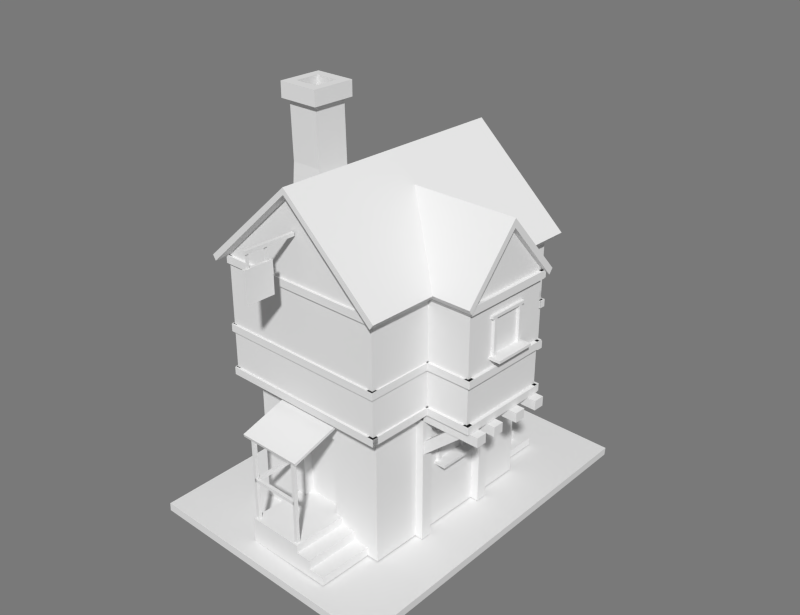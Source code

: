 # Source: ProjectModel.blend  (saved by Blender 2.78.0; exported with 4.5.12 LTS)
import bpy
from mathutils import Matrix  # noqa: F401  (used for matrix-valued properties, if any)

bpy.ops.wm.read_factory_settings(use_empty=True)
scene = bpy.context.scene
scene.name = 'Scene'

# ---- collections
col_collection_1 = bpy.data.collections.new('Collection 1'); scene.collection.children.link(col_collection_1)

# ---- materials (node trees are filled in below, after node groups)
mat_material = bpy.data.materials.new('Material')
mat_material.alpha_threshold = 0.0
mat_material.use_transparent_shadow = False
mat_material.roughness = 0.5
mat_material.specular_intensity = 0.0

# ---- material node trees

# ---- world
world_world_001 = bpy.data.worlds.new('World.001'); scene.world = world_world_001
world_world_001.color = (0.1911, 0.1911, 0.1911)
world_world_001.use_sun_shadow = False
world_world_001.sun_shadow_jitter_overblur = 0.0
world_world_001.cycles.sampling_method = 'NONE'
world_world_001.cycles.sample_map_resolution = 256

# ---- meshes
me_cube_004 = bpy.data.meshes.new('Cube.004')
me_cube_004.from_pydata([(1.389, 1.907, 0.2046), (1.389, -2.053, 0.2046), (-1.621, -2.053, 0.2046), (-1.621, 1.907, 0.2046), (1.389, 1.907, 3.059), (1.389, -2.053, 3.059), (-1.621, -2.053, 3.059), (-1.621, 1.907, 3.059), (1.652, 2.253, 3.059), (1.652, -2.4, 3.059), (-1.884, -2.4, 3.059), (-1.884, 2.253, 3.059), (1.652, 2.253, 5.531), (1.652, -2.4, 5.531), (-1.884, -2.4, 5.531), (-1.884, 2.253, 5.531), (-0.1162, 2.253, 7.172), (-0.1162, -2.4, 7.172), (1.804, 2.454, 5.428), (1.804, -2.6, 5.428), (-2.037, -2.6, 5.428), (-2.037, 2.454, 5.428), (-0.1162, 2.454, 7.195), (-0.1162, -2.6, 7.195), (1.883, 2.454, 5.531), (1.883, -2.6, 5.531), (-2.102, -2.6, 5.531), (-2.102, 2.454, 5.531), (-0.1162, 2.454, 7.327), (-0.1162, -2.6, 7.327), (0.3309, -1.021, 3.059), (0.3309, -1.021, 5.531), (0.3309, 0.8986, 3.059), (0.3309, 0.8986, 5.531), (2.564, -1.021, 3.059), (2.564, -1.021, 5.531), (2.564, 0.8986, 3.059), (2.564, 0.8986, 5.531), (2.564, -0.06103, 6.613), (0.219, 0.9947, 5.428), (2.676, 0.9947, 5.428), (2.676, -1.117, 5.428), (0.219, -1.117, 5.428), (2.676, -0.06103, 6.636), (0.219, 1.073, 5.531), (2.676, 1.073, 5.531), (2.676, -1.182, 5.531), (0.219, -1.182, 5.531), (2.676, -0.06103, 6.814), (0.219, -0.06103, 6.814), (-1.058, 1.272, 3.076), (-1.058, 1.272, 4.118), (-1.058, 2.886, 3.076), (-1.058, 2.886, 4.118), (0.7693, 1.272, 3.076), (0.7693, 1.272, 4.118), (0.7693, 2.886, 3.076), (0.7693, 2.886, 4.118), (-1.001, 1.407, 4.118), (-1.001, 2.826, 4.118), (0.68, 1.407, 4.118), (0.68, 2.826, 4.118), (-1.001, 1.407, 3.145), (-1.001, 2.826, 3.145), (0.68, 1.407, 3.145), (0.68, 2.826, 3.145), (0.2837, 2.253, 3.187), (-0.5161, 2.253, 3.187), (0.2837, 2.253, 5.17), (-0.5161, 2.253, 5.17), (0.2837, 2.104, 5.17), (-0.5161, 2.104, 5.17), (0.2837, 2.104, 3.187), (-0.5161, 2.104, 3.187), (-1.915, -2.446, 3.061), (-1.915, -2.446, 3.217), (-1.915, -2.32, 3.061), (-1.915, -2.32, 3.217), (1.689, -2.446, 3.061), (1.689, -2.446, 3.217), (1.689, -2.32, 3.061), (1.689, -2.32, 3.217), (1.567, 2.282, 3.217), (1.567, 2.282, 3.061), (1.689, 2.282, 3.217), (1.689, 2.282, 3.061), (1.567, -2.443, 3.217), (1.567, -2.443, 3.061), (1.689, -2.443, 3.217), (1.689, -2.443, 3.061), (2.515, 0.9054, 3.217), (2.515, 0.9054, 3.061), (2.637, 0.9054, 3.217), (2.637, 0.9054, 3.061), (2.515, -1.066, 3.217), (2.515, -1.066, 3.061), (2.637, -1.066, 3.217), (2.637, -1.066, 3.061), (2.627, -0.9459, 3.217), (2.627, -0.9459, 3.061), (2.627, -1.071, 3.217), (2.627, -1.071, 3.061), (0.7152, -0.9459, 3.217), (0.7152, -0.9459, 3.061), (0.7152, -1.071, 3.217), (0.7152, -1.071, 3.061), (0.7152, 0.8319, 3.217), (0.7152, 0.8319, 3.061), (0.7152, 0.9574, 3.217), (0.7152, 0.9574, 3.061), (2.627, 0.8319, 3.217), (2.627, 0.8319, 3.061), (2.627, 0.9574, 3.217), (2.627, 0.9574, 3.061), (0.7637, 2.184, 3.217), (0.7637, 2.184, 3.061), (0.7637, 2.309, 3.217), (0.7637, 2.309, 3.061), (1.708, 2.184, 3.217), (1.708, 2.184, 3.061), (1.708, 2.309, 3.217), (1.708, 2.309, 3.061), (-1.092, 2.807, 3.217), (-1.092, 2.807, 3.061), (-1.092, 2.932, 3.217), (-1.092, 2.932, 3.061), (0.7962, 2.807, 3.217), (0.7962, 2.807, 3.061), (0.7962, 2.932, 3.217), (0.7962, 2.932, 3.061), (-0.9764, 0.9769, 3.217), (-0.9764, 0.9769, 3.061), (-1.098, 0.9769, 3.217), (-1.098, 0.9769, 3.061), (-0.9764, 2.924, 3.217), (-0.9764, 2.924, 3.061), (-1.098, 2.924, 3.217), (-1.098, 2.924, 3.061), (0.6767, 2.924, 3.217), (0.6767, 2.924, 3.061), (0.7984, 2.924, 3.217), (0.7984, 2.924, 3.061), (0.6767, 0.9769, 3.217), (0.6767, 0.9769, 3.061), (0.7984, 0.9769, 3.217), (0.7984, 0.9769, 3.061), (-1.808, 2.255, 3.061), (-1.808, 2.255, 3.217), (-1.93, 2.255, 3.061), (-1.93, 2.255, 3.217), (-1.808, -2.416, 3.061), (-1.808, -2.416, 3.217), (-1.93, -2.416, 3.061), (-1.93, -2.416, 3.217), (-1.931, 2.184, 3.217), (-1.931, 2.184, 3.061), (-1.931, 2.309, 3.217), (-1.931, 2.309, 3.061), (-0.9862, 2.184, 3.217), (-0.9862, 2.184, 3.061), (-0.9862, 2.309, 3.217), (-0.9862, 2.309, 3.061), (-1.922, -2.442, 3.977), (-1.922, -2.442, 4.132), (-1.922, -2.317, 3.977), (-1.922, -2.317, 4.132), (1.681, -2.442, 3.977), (1.681, -2.442, 4.132), (1.681, -2.317, 3.977), (1.681, -2.317, 4.132), (1.56, 2.286, 4.132), (1.56, 2.286, 3.977), (1.682, 2.286, 4.132), (1.682, 2.286, 3.977), (1.56, -2.439, 4.132), (1.56, -2.439, 3.977), (1.682, -2.439, 4.132), (1.682, -2.439, 3.977), (2.508, 0.9092, 4.132), (2.508, 0.9092, 3.977), (2.629, 0.9092, 4.132), (2.629, 0.9092, 3.977), (2.508, -1.062, 4.132), (2.508, -1.062, 3.977), (2.629, -1.062, 4.132), (2.629, -1.062, 3.977), (2.62, -0.9421, 4.132), (2.62, -0.9421, 3.977), (2.62, -1.068, 4.132), (2.62, -1.068, 3.977), (0.7076, -0.9421, 4.132), (0.7076, -0.9421, 3.977), (0.7076, -1.068, 4.132), (0.7076, -1.068, 3.977), (0.7076, 0.8357, 4.132), (0.7076, 0.8357, 3.977), (0.7076, 0.9612, 4.132), (0.7076, 0.9612, 3.977), (2.62, 0.8357, 4.132), (2.62, 0.8357, 3.977), (2.62, 0.9612, 4.132), (2.62, 0.9612, 3.977), (0.7561, 2.187, 4.132), (0.7561, 2.187, 3.977), (0.7561, 2.313, 4.132), (0.7561, 2.313, 3.977), (1.701, 2.187, 4.132), (1.701, 2.187, 3.977), (1.701, 2.313, 4.132), (1.701, 2.313, 3.977), (-1.1, 2.81, 4.132), (-1.1, 2.81, 3.977), (-1.1, 2.936, 4.132), (-1.1, 2.936, 3.977), (0.7886, 2.81, 4.132), (0.7886, 2.81, 3.977), (0.7886, 2.936, 4.132), (0.7886, 2.936, 3.977), (-0.984, 0.9807, 4.132), (-0.984, 0.9807, 3.977), (-1.106, 0.9807, 4.132), (-1.106, 0.9807, 3.977), (-0.984, 2.927, 4.132), (-0.984, 2.927, 3.977), (-1.106, 2.927, 4.132), (-1.106, 2.927, 3.977), (0.6691, 2.927, 4.132), (0.6691, 2.927, 3.977), (0.7908, 2.927, 4.132), (0.7908, 2.927, 3.977), (0.6691, 0.9807, 4.132), (0.6691, 0.9807, 3.977), (0.7908, 0.9807, 4.132), (0.7908, 0.9807, 3.977), (-1.816, 2.259, 3.977), (-1.816, 2.259, 4.132), (-1.937, 2.259, 3.977), (-1.937, 2.259, 4.132), (-1.816, -2.412, 3.977), (-1.816, -2.412, 4.132), (-1.937, -2.412, 3.977), (-1.937, -2.412, 4.132), (-1.939, 2.187, 4.132), (-1.939, 2.187, 3.977), (-1.939, 2.313, 4.132), (-1.939, 2.313, 3.977), (-0.9938, 2.187, 4.132), (-0.9938, 2.187, 3.977), (-0.9938, 2.313, 4.132), (-0.9938, 2.313, 3.977), (-1.915, -2.446, 5.373), (-1.915, -2.446, 5.528), (-1.915, -2.32, 5.373), (-1.915, -2.32, 5.528), (1.689, -2.446, 5.373), (1.689, -2.446, 5.528), (1.689, -2.32, 5.373), (1.689, -2.32, 5.528), (1.567, 2.282, 5.528), (1.567, 2.282, 5.373), (1.689, 2.282, 5.528), (1.689, 2.282, 5.373), (1.567, -2.443, 5.528), (1.567, -2.443, 5.373), (1.689, -2.443, 5.528), (1.689, -2.443, 5.373), (2.515, 0.9054, 5.528), (2.515, 0.9054, 5.373), (2.637, 0.9054, 5.528), (2.637, 0.9054, 5.373), (2.515, -1.066, 5.528), (2.515, -1.066, 5.373), (2.637, -1.066, 5.528), (2.637, -1.066, 5.373), (2.627, -0.9459, 5.528), (2.627, -0.9459, 5.373), (2.627, -1.071, 5.528), (2.627, -1.071, 5.373), (0.7152, -0.9459, 5.528), (0.7152, -0.9459, 5.373), (0.7152, -1.071, 5.528), (0.7152, -1.071, 5.373), (0.7152, 0.8319, 5.528), (0.7152, 0.8319, 5.373), (0.7152, 0.9574, 5.528), (0.7152, 0.9574, 5.373), (2.627, 0.8319, 5.528), (2.627, 0.8319, 5.373), (2.627, 0.9574, 5.528), (2.627, 0.9574, 5.373), (-1.905, 2.184, 5.528), (-1.905, 2.184, 5.373), (-1.905, 2.309, 5.528), (-1.905, 2.309, 5.373), (1.708, 2.184, 5.528), (1.708, 2.184, 5.373), (1.708, 2.309, 5.528), (1.708, 2.309, 5.373), (-1.808, 2.255, 5.373), (-1.808, 2.255, 5.528), (-1.93, 2.255, 5.373), (-1.93, 2.255, 5.528), (-1.808, -2.416, 5.373), (-1.808, -2.416, 5.528), (-1.93, -2.416, 5.373), (-1.93, -2.416, 5.528), (1.366, -1.012, 2.855), (1.366, -1.012, 3.054), (1.366, -0.7827, 2.855), (1.366, -0.7827, 3.054), (2.804, -1.012, 2.855), (2.804, -1.012, 3.054), (2.804, -0.7827, 2.855), (2.804, -0.7827, 3.054), (1.366, -0.5452, 2.855), (1.366, -0.5452, 3.054), (1.366, -0.3156, 2.855), (1.366, -0.3156, 3.054), (2.804, -0.5452, 2.855), (2.804, -0.5452, 3.054), (2.804, -0.3156, 2.855), (2.804, -0.3156, 3.054), (1.366, 0.07755, 2.855), (1.366, 0.07755, 3.054), (1.366, 0.3071, 2.855), (1.366, 0.3071, 3.054), (2.804, 0.07755, 2.855), (2.804, 0.07755, 3.054), (2.804, 0.3071, 2.855), (2.804, 0.3071, 3.054), (1.366, 0.638, 2.855), (1.366, 0.638, 3.054), (1.366, 0.8676, 2.855), (1.366, 0.8676, 3.054), (2.804, 0.638, 2.855), (2.804, 0.638, 3.054), (2.804, 0.8676, 2.855), (2.804, 0.8676, 3.054), (1.283, -1.012, 0.1919), (1.283, -1.012, 2.985), (1.283, -0.7827, 0.1919), (1.283, -0.7827, 2.985), (1.559, -1.012, 0.1919), (1.559, -1.012, 2.985), (1.559, -0.7827, 0.1919), (1.559, -0.7827, 2.985), (1.283, 0.6364, 0.1919), (1.283, 0.6364, 2.985), (1.283, 0.866, 0.1919), (1.283, 0.866, 2.985), (1.559, 0.6364, 0.1919), (1.559, 0.6364, 2.985), (1.559, 0.866, 0.1919), (1.559, 0.866, 2.985), (1.448, -0.9875, 2.029), (1.294, -0.9875, 2.172), (1.448, -0.8074, 2.029), (1.294, -0.8074, 2.172), (2.484, -0.9875, 2.921), (2.33, -0.9875, 3.065), (2.484, -0.8074, 2.921), (2.33, -0.8074, 3.065), (1.448, 0.6609, 2.029), (1.294, 0.6609, 2.172), (1.448, 0.8496, 2.029), (1.294, 0.8496, 2.172), (2.484, 0.6609, 2.921), (2.33, 0.6609, 3.065), (2.484, 0.8496, 2.921), (2.33, 0.8496, 3.065), (0.7645, 1.595, 2.855), (0.7645, 1.595, 3.054), (0.5419, 1.595, 2.855), (0.5419, 1.595, 3.054), (0.7645, 3.077, 2.855), (0.7645, 3.077, 3.054), (0.5419, 3.077, 2.855), (0.5419, 3.077, 3.054), (0.2605, 1.595, 2.855), (0.2605, 1.595, 3.054), (0.03788, 1.595, 2.855), (0.03788, 1.595, 3.054), (0.2605, 3.077, 2.855), (0.2605, 3.077, 3.054), (0.03788, 3.077, 2.855), (0.03788, 3.077, 3.054), (-0.2925, 1.595, 2.855), (-0.2925, 1.595, 3.054), (-0.5152, 1.595, 2.855), (-0.5152, 1.595, 3.054), (-0.2925, 3.077, 2.855), (-0.2925, 3.077, 3.054), (-0.5152, 3.077, 2.855), (-0.5152, 3.077, 3.054), (-0.8361, 1.595, 2.855), (-0.8361, 1.595, 3.054), (-1.059, 1.595, 2.855), (-1.059, 1.595, 3.054), (-0.8361, 3.077, 2.855), (-0.8361, 3.077, 3.054), (-1.059, 3.077, 2.855), (-1.059, 3.077, 3.054), (2.624, -0.3613, 5.084), (2.624, -0.3613, 4.352), (2.624, -0.4272, 5.084), (2.624, -0.4272, 4.352), (2.49, -0.3613, 5.084), (2.49, -0.3613, 4.352), (2.49, -0.4272, 5.084), (2.49, -0.4272, 4.352), (2.624, 0.319, 5.084), (2.624, 0.319, 4.352), (2.624, 0.2531, 5.084), (2.624, 0.2531, 4.352), (2.49, 0.319, 5.084), (2.49, 0.319, 4.352), (2.49, 0.2531, 5.084), (2.49, 0.2531, 4.352), (2.808, 0.3777, 4.302), (2.808, -0.4876, 4.302), (2.808, 0.3777, 4.359), (2.808, -0.4876, 4.359), (2.453, 0.3777, 4.302), (2.453, -0.4876, 4.302), (2.453, 0.3777, 4.359), (2.453, -0.4876, 4.359), (2.624, 0.3781, 5.084), (2.624, -0.481, 5.084), (2.624, 0.3781, 5.142), (2.624, -0.481, 5.142), (2.49, 0.3781, 5.084), (2.49, -0.481, 5.084), (2.49, 0.3781, 5.142), (2.49, -0.481, 5.142), (1.32, -0.481, 2.405), (1.32, 0.3781, 2.405), (1.32, -0.481, 2.347), (1.32, 0.3781, 2.347), (1.454, -0.481, 2.405), (1.454, 0.3781, 2.405), (1.454, -0.481, 2.347), (1.454, 0.3781, 2.347), (1.283, -0.4876, 1.644), (1.283, 0.3777, 1.644), (1.283, -0.4876, 1.587), (1.283, 0.3777, 1.587), (1.638, -0.4876, 1.644), (1.638, 0.3777, 1.644), (1.638, -0.4876, 1.587), (1.638, 0.3777, 1.587), (1.32, 0.2531, 1.637), (1.32, 0.2531, 2.347), (1.32, 0.319, 1.637), (1.32, 0.319, 2.347), (1.454, 0.2531, 1.637), (1.454, 0.2531, 2.347), (1.454, 0.319, 1.637), (1.454, 0.319, 2.347), (1.32, -0.4272, 1.637), (1.32, -0.4272, 2.347), (1.32, -0.3613, 1.637), (1.32, -0.3613, 2.347), (1.454, -0.4272, 1.637), (1.454, -0.4272, 2.347), (1.454, -0.3613, 1.637), (1.454, -0.3613, 2.347), (0.323, -2.053, 0.7313), (-0.5294, -2.053, 0.7313), (0.323, -2.053, 2.404), (-0.5294, -2.053, 2.404), (0.323, -1.853, 0.7313), (-0.5294, -1.853, 0.7313), (0.323, -1.853, 2.404), (-0.5294, -1.853, 2.404), (0.4702, -1.623, 0.7398), (0.4702, -3.198, 0.7398), (0.4702, -3.198, 0.2028), (-0.7229, -1.623, 0.7398), (-0.7229, -1.623, 0.2028), (-0.7229, -3.198, 0.7398), (-0.7229, -3.198, 0.2028), (-0.7229, -1.623, 0.5716), (-0.7229, -1.623, 0.379), (0.4702, -1.623, 0.5716), (-0.7668, -3.243, 2.561), (-0.7229, -3.198, 0.379), (-0.7229, -3.198, 0.5716), (0.4702, -3.198, 0.5716), (0.4702, -3.198, 0.379), (0.7937, -1.623, 0.379), (0.7937, -3.198, 0.2028), (0.7937, -3.198, 0.379), (0.7937, -1.623, 0.5716), (0.7937, -3.198, 0.5716), (1.135, -1.623, 0.379), (1.135, -1.623, 0.2028), (1.135, -3.198, 0.2028), (1.135, -3.198, 0.379), (-0.7668, -3.258, 2.618), (-0.7668, -1.628, 3.073), (-0.7668, -1.643, 3.13), (0.5959, -3.243, 2.561), (0.5959, -3.258, 2.618), (0.5959, -1.628, 3.073), (0.5959, -1.643, 3.13), (0.363, -3.152, 0.7209), (0.363, -3.152, 2.603), (0.363, -3.08, 0.7209), (0.363, -3.08, 2.603), (0.4285, -3.152, 0.7209), (0.4285, -3.152, 2.603), (0.4285, -3.08, 0.7209), (0.4285, -3.08, 2.603), (-0.6889, -3.152, 0.7209), (-0.6889, -3.152, 2.603), (-0.6889, -3.08, 0.7209), (-0.6889, -3.08, 2.603), (-0.6233, -3.152, 0.7209), (-0.6233, -3.152, 2.603), (-0.6233, -3.08, 0.7209), (-0.6233, -3.08, 2.603), (-0.6609, -3.152, 1.642), (0.3993, -3.152, 1.642), (-0.6609, -3.08, 1.642), (0.3993, -3.08, 1.642), (-0.6609, -3.152, 1.573), (0.3993, -3.152, 1.573), (-0.6609, -3.08, 1.573), (0.3993, -3.08, 1.573), (-0.6838, -1.957, 1.642), (-0.6838, -3.112, 1.642), (-0.6163, -1.957, 1.642), (-0.6163, -3.112, 1.642), (-0.6838, -1.957, 1.573), (-0.6838, -3.112, 1.573), (-0.6163, -1.957, 1.573), (-0.6163, -3.112, 1.573), (-1.406, 0.9096, 0.2079), (-1.406, 0.9096, 0.3765), (-1.406, 2.91, 0.2079), (-1.406, 2.91, 0.3765), (1.127, 0.9096, 0.2079), (1.127, 0.9096, 0.3765), (1.127, 2.91, 0.2079), (1.127, 2.91, 0.3765), (-1.168, 1.16, 0.3765), (-1.168, 2.659, 0.3765), (0.8897, 2.659, 0.3765), (0.8897, 1.16, 0.3765), (-1.168, 1.16, 0.5524), (-1.168, 2.659, 0.5524), (0.8897, 2.659, 0.5524), (0.8897, 1.16, 0.5524), (-0.9431, 1.415, 0.5524), (-0.9431, 2.404, 0.5524), (0.6645, 2.404, 0.5524), (0.6645, 1.415, 0.5524), (-0.9431, 1.415, 0.7553), (-0.9431, 2.404, 0.7553), (0.6645, 2.404, 0.7553), (0.6645, 1.415, 0.7553), (0.3175, 1.86, 0.7385), (0.3077, 1.86, 2.145), (0.3175, 2.057, 0.7385), (0.3077, 2.057, 2.145), (0.504, 1.86, 0.7385), (0.4847, 1.86, 2.255), (0.504, 2.057, 0.7385), (0.4847, 2.057, 2.255), (0.08988, 1.86, 2.395), (0.08988, 2.057, 2.395), (0.1613, 2.057, 2.577), (0.1613, 1.86, 2.577), (-0.2309, 1.86, 2.412), (-0.2309, 2.057, 2.412), (-0.3279, 2.057, 2.58), (-0.3279, 1.86, 2.58), (-0.478, 1.86, 2.168), (-0.478, 2.057, 2.168), (-0.6476, 2.057, 2.249), (-0.6476, 1.86, 2.249), (-0.4828, 1.86, 0.7457), (-0.4828, 2.057, 0.7457), (-0.6524, 2.057, 0.7457), (-0.6524, 1.86, 0.7457), (-2.38, -0.6382, 0.1815), (-2.264, -0.473, 7.913), (-2.38, 0.4765, 0.1815), (-2.264, 0.25, 7.913), (-1.462, -0.6382, 0.1815), (-1.579, -0.473, 7.913), (-1.462, 0.4765, 0.1815), (-1.579, 0.25, 7.913), (-2.367, 0.3585, 7.913), (-1.476, 0.3585, 7.913), (-2.367, -0.5815, 7.913), (-1.476, -0.5815, 7.913), (-2.367, 0.3585, 8.234), (-1.476, 0.3585, 8.234), (-2.367, -0.5815, 8.234), (-1.476, -0.5815, 8.234), (-2.172, 0.1526, 8.234), (-1.671, 0.1526, 8.234), (-2.172, -0.3756, 8.234), (-1.671, -0.3756, 8.234), (-2.172, 0.1526, 6.523), (-1.671, 0.1526, 6.523), (-2.172, -0.3756, 6.523), (-1.671, -0.3756, 6.523), (-2.264, 0.2837, 6.685), (-2.305, 0.2749, 5.132), (-2.33, 0.3969, 3.525), (-2.396, 0.4529, 2.077), (-2.396, -0.6519, 2.077), (-2.33, -0.4639, 3.525), (-2.305, -0.5358, 5.132), (-2.264, -0.4392, 6.685), (-1.579, 0.2837, 6.685), (-1.537, 0.2749, 5.132), (-1.513, 0.3969, 3.525), (-1.447, 0.4529, 2.077), (-1.579, -0.4392, 6.685), (-1.537, -0.5358, 5.132), (-1.513, -0.4639, 3.525), (-1.447, -0.6519, 2.077), (-0.1378, -3.483, 6.435), (-0.1378, -3.483, 6.502), (-0.1378, -2.433, 6.435), (-0.1378, -2.433, 6.502), (-0.07413, -3.483, 6.435), (-0.07413, -3.483, 6.502), (-0.07413, -2.433, 6.435), (-0.07413, -2.433, 6.502), (-0.1181, -3.455, 6.466), (-0.1181, -3.403, 6.466), (-0.1181, -3.455, 6.101), (-0.1181, -3.403, 6.101), (-0.09384, -3.455, 6.466), (-0.09384, -3.403, 6.466), (-0.09384, -3.455, 6.101), (-0.09384, -3.403, 6.101), (-0.1181, -3.063, 6.466), (-0.1181, -3.011, 6.466), (-0.1181, -3.063, 6.101), (-0.1181, -3.011, 6.101), (-0.09384, -3.063, 6.466), (-0.09384, -3.011, 6.466), (-0.09384, -3.063, 6.101), (-0.09384, -3.011, 6.101), (-0.1359, -2.922, 6.176), (-0.1359, -2.922, 5.536), (-0.1359, -3.529, 6.176), (-0.1359, -3.529, 5.536), (-0.07608, -2.922, 6.176), (-0.07608, -2.922, 5.536), (-0.07608, -3.529, 6.176), (-0.07608, -3.529, 5.536), (-2.844, -3.607, 0.04148), (-2.831, -3.61, 0.2197), (-3.052, 3.956, 0.05014), (-3.04, 3.953, 0.2284), (2.581, -3.593, -0.01055), (2.594, -3.596, 0.1677), (2.373, 3.97, -0.0019), (2.386, 3.967, 0.1764)], [], [(5, 4, 8, 9), (0, 4, 5, 1), (6, 2, 467, 469), (2, 6, 7, 3), (4, 0, 3, 7), (11, 15, 69, 67), (7, 6, 10, 11), (6, 5, 9, 10), (4, 7, 11, 8), (9, 8, 12, 13), (11, 10, 14, 15), (10, 9, 13, 14), (14, 17, 23, 20), (14, 13, 17), (12, 15, 16), (16, 15, 21, 22), (23, 19, 25, 29), (18, 22, 28, 24), (12, 16, 22, 18), (13, 12, 18, 19), (17, 13, 19, 23), (15, 14, 20, 21), (25, 24, 28, 29), (27, 26, 29, 28), (22, 21, 27, 28), (21, 20, 26, 27), (20, 23, 29, 26), (19, 18, 24, 25), (33, 37, 36, 32), (37, 35, 34, 36), (35, 31, 30, 34), (30, 32, 36, 34), (38, 37, 40, 43), (35, 37, 38), (40, 39, 44, 45), (31, 35, 41, 42), (35, 38, 43, 41), (37, 33, 39, 40), (47, 46, 48, 49), (45, 44, 49, 48), (41, 43, 48, 46), (43, 40, 45, 48), (42, 41, 46, 47), (51, 53, 52, 50), (53, 57, 56, 52), (57, 55, 54, 56), (8, 11, 67, 66), (50, 52, 56, 54), (57, 53, 59, 61), (60, 61, 65, 64), (55, 57, 61, 60), (53, 51, 58, 59), (12, 8, 66, 68), (64, 65, 63, 62), (61, 59, 63, 65), (59, 58, 62, 63), (67, 69, 71, 73), (15, 12, 68, 69), (72, 73, 71, 70), (68, 66, 72, 70), (66, 67, 73, 72), (69, 68, 70, 71), (75, 77, 76, 74), (81, 79, 78, 80), (79, 75, 74, 78), (74, 76, 80, 78), (79, 81, 77, 75), (89, 87, 83, 85), (84, 88, 89, 85), (82, 84, 85, 83), (84, 82, 86, 88), (88, 86, 87, 89), (97, 95, 91, 93), (92, 96, 97, 93), (90, 92, 93, 91), (92, 90, 94, 96), (96, 94, 95, 97), (105, 103, 99, 101), (100, 104, 105, 101), (98, 100, 101, 99), (100, 98, 102, 104), (104, 102, 103, 105), (113, 111, 107, 109), (108, 112, 113, 109), (106, 108, 109, 107), (108, 106, 110, 112), (112, 110, 111, 113), (121, 119, 115, 117), (116, 120, 121, 117), (114, 116, 117, 115), (116, 114, 118, 120), (120, 118, 119, 121), (129, 127, 123, 125), (124, 128, 129, 125), (122, 124, 125, 123), (124, 122, 126, 128), (128, 126, 127, 129), (137, 135, 131, 133), (132, 136, 137, 133), (130, 132, 133, 131), (132, 130, 134, 136), (136, 134, 135, 137), (145, 143, 139, 141), (140, 144, 145, 141), (138, 140, 141, 139), (140, 138, 142, 144), (144, 142, 143, 145), (153, 151, 147, 149), (148, 152, 153, 149), (146, 148, 149, 147), (148, 146, 150, 152), (152, 150, 151, 153), (161, 159, 155, 157), (156, 160, 161, 157), (154, 156, 157, 155), (156, 154, 158, 160), (160, 158, 159, 161), (163, 165, 164, 162), (169, 167, 166, 168), (167, 163, 162, 166), (162, 164, 168, 166), (167, 169, 165, 163), (177, 175, 171, 173), (172, 176, 177, 173), (170, 172, 173, 171), (172, 170, 174, 176), (176, 174, 175, 177), (185, 183, 179, 181), (180, 184, 185, 181), (178, 180, 181, 179), (180, 178, 182, 184), (184, 182, 183, 185), (193, 191, 187, 189), (188, 192, 193, 189), (186, 188, 189, 187), (188, 186, 190, 192), (192, 190, 191, 193), (201, 199, 195, 197), (196, 200, 201, 197), (194, 196, 197, 195), (196, 194, 198, 200), (200, 198, 199, 201), (209, 207, 203, 205), (204, 208, 209, 205), (202, 204, 205, 203), (204, 202, 206, 208), (208, 206, 207, 209), (217, 215, 211, 213), (212, 216, 217, 213), (210, 212, 213, 211), (212, 210, 214, 216), (216, 214, 215, 217), (225, 223, 219, 221), (220, 224, 225, 221), (218, 220, 221, 219), (220, 218, 222, 224), (224, 222, 223, 225), (233, 231, 227, 229), (228, 232, 233, 229), (226, 228, 229, 227), (228, 226, 230, 232), (232, 230, 231, 233), (241, 239, 235, 237), (236, 240, 241, 237), (234, 236, 237, 235), (236, 234, 238, 240), (240, 238, 239, 241), (249, 247, 243, 245), (244, 248, 249, 245), (242, 244, 245, 243), (244, 242, 246, 248), (248, 246, 247, 249), (251, 253, 252, 250), (257, 255, 254, 256), (255, 251, 250, 254), (250, 252, 256, 254), (255, 257, 253, 251), (265, 263, 259, 261), (260, 264, 265, 261), (258, 260, 261, 259), (260, 258, 262, 264), (264, 262, 263, 265), (273, 271, 267, 269), (268, 272, 273, 269), (266, 268, 269, 267), (268, 266, 270, 272), (272, 270, 271, 273), (281, 279, 275, 277), (276, 280, 281, 277), (274, 276, 277, 275), (276, 274, 278, 280), (280, 278, 279, 281), (289, 287, 283, 285), (284, 288, 289, 285), (282, 284, 285, 283), (284, 282, 286, 288), (288, 286, 287, 289), (297, 295, 291, 293), (292, 296, 297, 293), (290, 292, 293, 291), (292, 290, 294, 296), (296, 294, 295, 297), (305, 303, 299, 301), (300, 304, 305, 301), (298, 300, 301, 299), (300, 298, 302, 304), (304, 302, 303, 305), (309, 313, 312, 308), (313, 311, 310, 312), (311, 307, 306, 310), (306, 308, 312, 310), (311, 313, 309, 307), (317, 321, 320, 316), (321, 319, 318, 320), (319, 315, 314, 318), (314, 316, 320, 318), (319, 321, 317, 315), (325, 329, 328, 324), (329, 327, 326, 328), (327, 323, 322, 326), (322, 324, 328, 326), (327, 329, 325, 323), (333, 337, 336, 332), (337, 335, 334, 336), (335, 331, 330, 334), (330, 332, 336, 334), (335, 337, 333, 331), (341, 345, 344, 340), (345, 343, 342, 344), (343, 339, 338, 342), (349, 353, 352, 348), (353, 351, 350, 352), (351, 347, 346, 350), (357, 361, 360, 356), (365, 369, 368, 364), (359, 355, 354, 358), (354, 356, 360, 358), (359, 361, 357, 355), (367, 363, 362, 366), (362, 364, 368, 366), (367, 369, 365, 363), (373, 377, 376, 372), (377, 375, 374, 376), (375, 371, 370, 374), (370, 372, 376, 374), (375, 377, 373, 371), (381, 385, 384, 380), (385, 383, 382, 384), (383, 379, 378, 382), (378, 380, 384, 382), (383, 385, 381, 379), (389, 393, 392, 388), (393, 391, 390, 392), (391, 387, 386, 390), (386, 388, 392, 390), (391, 393, 389, 387), (397, 401, 400, 396), (401, 399, 398, 400), (399, 395, 394, 398), (394, 396, 400, 398), (399, 401, 397, 395), (406, 402, 403, 407), (404, 408, 409, 405), (402, 404, 405, 403), (414, 410, 411, 415), (412, 416, 417, 413), (410, 412, 413, 411), (425, 423, 419, 421), (422, 418, 419, 423), (420, 418, 422, 424), (420, 424, 425, 421), (418, 420, 421, 419), (433, 431, 427, 429), (430, 426, 427, 431), (428, 426, 430, 432), (428, 432, 433, 429), (426, 428, 429, 427), (441, 439, 438, 440), (434, 436, 440, 438), (439, 441, 437, 435), (449, 447, 446, 448), (439, 435, 434, 438), (437, 441, 440, 436), (442, 444, 448, 446), (447, 449, 445, 443), (457, 455, 454, 456), (447, 443, 442, 446), (445, 449, 448, 444), (463, 459, 458, 462), (453, 457, 456, 452), (461, 465, 464, 460), (455, 451, 450, 454), (465, 463, 462, 464), (467, 466, 470, 471), (5, 6, 469, 468), (1, 5, 468, 466), (2, 1, 466, 467), (470, 472, 473, 471), (468, 469, 473, 472), (469, 467, 471, 473), (466, 468, 472, 470), (502, 504, 500, 498), (475, 474, 477, 479), (484, 499, 503, 501), (485, 482, 478, 480), (488, 485, 480, 476), (475, 479, 486, 487), (487, 486, 485, 488), (479, 477, 481, 486), (486, 481, 482, 485), (474, 475, 487, 483), (502, 498, 484, 501), (504, 502, 501, 503), (491, 490, 496, 497), (492, 493, 491, 489), (483, 487, 493, 492), (487, 488, 491, 493), (488, 476, 490, 491), (494, 497, 496, 495), (489, 491, 497, 494), (498, 500, 499, 484), (506, 508, 507, 505), (508, 512, 511, 507), (512, 510, 509, 511), (510, 506, 505, 509), (514, 516, 515, 513), (516, 520, 519, 515), (520, 518, 517, 519), (518, 514, 513, 517), (522, 524, 523, 521), (524, 528, 527, 523), (528, 526, 525, 527), (526, 522, 521, 525), (530, 532, 531, 529), (532, 536, 535, 531), (536, 534, 533, 535), (534, 530, 529, 533), (538, 540, 539, 537), (540, 544, 543, 539), (544, 542, 541, 543), (542, 544, 547, 548), (546, 545, 549, 550), (540, 538, 545, 546), (538, 542, 548, 545), (544, 540, 546, 547), (552, 551, 555, 556), (548, 547, 551, 552), (547, 546, 550, 551), (551, 550, 554, 555), (550, 549, 553, 554), (549, 552, 556, 553), (560, 559, 558, 557), (556, 555, 559, 560), (555, 554, 558, 559), (554, 553, 557, 558), (562, 564, 563, 561), (564, 568, 567, 563), (568, 566, 565, 567), (566, 568, 571, 572), (570, 569, 573, 574), (564, 562, 569, 570), (624, 613, 585, 589), (568, 564, 570, 571), (576, 575, 579, 580), (620, 624, 589, 591), (572, 571, 575, 576), (571, 570, 574, 575), (612, 620, 591, 587), (575, 574, 578, 579), (574, 573, 577, 578), (613, 612, 587, 585), (580, 579, 583, 584), (579, 578, 582, 583), (578, 577, 581, 582), (588, 586, 595, 593), (596, 594, 598, 600), (590, 592, 594, 596), (592, 588, 593, 594), (586, 590, 596, 595), (599, 600, 604, 603), (593, 595, 599, 597), (594, 593, 597, 598), (595, 596, 600, 599), (601, 603, 607, 605), (600, 598, 602, 604), (597, 599, 603, 601), (598, 597, 601, 602), (602, 601, 605, 606), (603, 604, 608, 607), (604, 602, 606, 608), (586, 588, 609, 616), (616, 609, 610, 615), (615, 610, 611, 614), (614, 611, 612, 613), (588, 592, 617, 609), (609, 617, 618, 610), (610, 618, 619, 611), (611, 619, 620, 612), (592, 590, 621, 617), (617, 621, 622, 618), (618, 622, 623, 619), (619, 623, 624, 620), (590, 586, 616, 621), (621, 616, 615, 622), (622, 615, 614, 623), (623, 614, 613, 624), (626, 628, 627, 625), (632, 630, 629, 631), (630, 626, 625, 629), (625, 627, 631, 629), (630, 632, 628, 626), (634, 636, 635, 633), (640, 638, 637, 639), (633, 635, 639, 637), (638, 640, 636, 634), (642, 644, 643, 641), (648, 646, 645, 647), (641, 643, 647, 645), (646, 648, 644, 642), (650, 652, 651, 649), (652, 656, 655, 651), (656, 654, 653, 655), (654, 650, 649, 653), (649, 651, 655, 653), (654, 656, 652, 650), (657, 658, 660, 659), (659, 660, 664, 663), (663, 664, 662, 661), (661, 662, 658, 657), (659, 663, 661, 657), (664, 660, 658, 662)])
_uv = me_cube_004.uv_layers.new(name='UVMap')
_uv.uv.foreach_set('vector', [0.3042, 0.1138, 0.4105, 0.1138, 0.4105, 0.126, 0.3042, 0.126, 0.4105, 0.0203, 0.4105, 0.1138, 0.3042, 0.1138, 0.3042, 0.0203, 0.1443, 0.1138, 0.1443, 0.0203, 0.1981, 0.03672, 0.1981, 0.07849, 0.7153, 0.0203, 0.7153, 0.1138, 0.595, 0.1138, 0.595, 0.0203, 0.4105, 0.1138, 0.4105, 0.0203, 0.595, 0.0203, 0.595, 0.1138, 0.595, 0.126, 0.595, 0.2366, 0.5312, 0.2304, 0.5311, 0.1431, 0.595, 0.1138, 0.7153, 0.1138, 0.7153, 0.126, 0.595, 0.126, 0.1443, 0.1138, 0.3042, 0.1138, 0.3042, 0.126, 0.1443, 0.126, 0.4105, 0.1138, 0.595, 0.1138, 0.595, 0.126, 0.4105, 0.126, 0.3042, 0.126, 0.4105, 0.126, 0.4105, 0.2366, 0.3042, 0.2366, 0.595, 0.126, 0.7153, 0.126, 0.7153, 0.2366, 0.595, 0.2366, 0.1443, 0.126, 0.3042, 0.126, 0.3042, 0.2366, 0.1443, 0.2366, 0.9357, 0.2582, 0.8474, 0.2582, 0.8474, 0.2486, 0.9409, 0.2486, 0.1443, 0.2366, 0.3042, 0.2366, 0.2313, 0.2849, 0.4105, 0.2366, 0.595, 0.2366, 0.5033, 0.3132, 0.8474, 0.01071, 0.9339, 0.01071, 0.9453, 0.021, 0.8474, 0.021, 0.8474, 0.2486, 0.7509, 0.2486, 0.7509, 0.2405, 0.8474, 0.2405, 0.7509, 0.021, 0.8474, 0.021, 0.8474, 0.02998, 0.7509, 0.02998, 0.7574, 0.01071, 0.8474, 0.01071, 0.8474, 0.021, 0.7509, 0.021, 0.74, 0.2291, 0.74, 0.04279, 0.7474, 0.03493, 0.7474, 0.2373, 0.8474, 0.2582, 0.7592, 0.2582, 0.7509, 0.2486, 0.8474, 0.2486, 0.958, 0.04143, 0.958, 0.2277, 0.9507, 0.2356, 0.9507, 0.03324, 0.7509, 0.2405, 0.7509, 0.02998, 0.8474, 0.02998, 0.8474, 0.2405, 0.9439, 0.02998, 0.9439, 0.2405, 0.8474, 0.2405, 0.8474, 0.02998, 0.8474, 0.021, 0.9453, 0.021, 0.9439, 0.02998, 0.8474, 0.02998, 0.9507, 0.03324, 0.9507, 0.2356, 0.9439, 0.2405, 0.9439, 0.02998, 0.9409, 0.2486, 0.8474, 0.2486, 0.8474, 0.2405, 0.9439, 0.2405, 0.7474, 0.2373, 0.7474, 0.03493, 0.7509, 0.02998, 0.7509, 0.2405, 0.8221, 0.4878, 0.698, 0.4878, 0.698, 0.3692, 0.8221, 0.3692, 0.698, 0.4878, 0.5968, 0.4878, 0.5968, 0.3692, 0.698, 0.3692, 0.5968, 0.4878, 0.4726, 0.4878, 0.4726, 0.3692, 0.5968, 0.3692, 0.5968, 0.2818, 0.698, 0.2818, 0.698, 0.3692, 0.5968, 0.3692, 0.2921, 0.3239, 0.3782, 0.3235, 0.3867, 0.3304, 0.2911, 0.331, 0.5968, 0.4878, 0.698, 0.4878, 0.6474, 0.5448, 0.3928, 0.338, 0.3928, 0.4923, 0.3852, 0.4923, 0.3852, 0.338, 0.1661, 0.4853, 0.1661, 0.345, 0.1745, 0.338, 0.1745, 0.4923, 0.188, 0.324, 0.2741, 0.3239, 0.2752, 0.331, 0.1797, 0.331, 0.4012, 0.345, 0.4012, 0.4853, 0.3928, 0.4923, 0.3928, 0.338, 0.1817, 0.4923, 0.1817, 0.338, 0.2832, 0.338, 0.2832, 0.4923, 0.3852, 0.338, 0.3852, 0.4923, 0.2832, 0.4923, 0.2832, 0.338, 0.1797, 0.331, 0.2752, 0.331, 0.2832, 0.338, 0.1817, 0.338, 0.2911, 0.331, 0.3867, 0.3304, 0.3852, 0.338, 0.2832, 0.338, 0.1745, 0.4923, 0.1745, 0.338, 0.1817, 0.338, 0.1817, 0.4923, 0.9791, 0.9751, 0.9442, 0.9751, 0.9442, 0.9477, 0.9791, 0.9477, 0.9442, 0.9751, 0.8991, 0.9751, 0.8991, 0.9477, 0.9442, 0.9477, 0.8991, 0.9751, 0.8598, 0.9751, 0.8598, 0.9477, 0.8991, 0.9477, 0.4105, 0.126, 0.595, 0.126, 0.5311, 0.1431, 0.4717, 0.1431, 0.9442, 0.9024, 0.9442, 0.9477, 0.8991, 0.9477, 0.8991, 0.9024, 0.8991, 0.9751, 0.9442, 0.9751, 0.9442, 0.9784, 0.8991, 0.9784, 0.8649, 0.8967, 0.8649, 0.9287, 0.8441, 0.9287, 0.8441, 0.8967, 0.8598, 0.9751, 0.8991, 0.9751, 0.8991, 0.9784, 0.8598, 0.9784, 0.9442, 0.9751, 0.9791, 0.9751, 0.9791, 0.9784, 0.9442, 0.9784, 0.4105, 0.2366, 0.4105, 0.126, 0.4717, 0.1431, 0.4717, 0.2304, 0.8441, 0.8967, 0.8441, 0.9287, 0.8037, 0.9287, 0.8037, 0.8967, 0.8441, 0.9495, 0.8037, 0.9495, 0.8037, 0.9287, 0.8441, 0.9287, 0.7829, 0.9287, 0.7829, 0.8967, 0.8037, 0.8967, 0.8037, 0.9287, 0.5311, 0.1431, 0.5312, 0.2304, 0.5223, 0.2232, 0.5221, 0.1571, 0.595, 0.2366, 0.4105, 0.2366, 0.4717, 0.2304, 0.5312, 0.2304, 0.4796, 0.1571, 0.5221, 0.1571, 0.5223, 0.2232, 0.4796, 0.2232, 0.4717, 0.2304, 0.4717, 0.1431, 0.4796, 0.1571, 0.4796, 0.2232, 0.4717, 0.1431, 0.5311, 0.1431, 0.5221, 0.1571, 0.4796, 0.1571, 0.5312, 0.2304, 0.4717, 0.2304, 0.4796, 0.2232, 0.5223, 0.2232, 0.257, 0.6073, 0.2482, 0.6111, 0.2502, 0.5972, 0.2565, 0.6019, 0.3664, 0.6111, 0.36, 0.6064, 0.3596, 0.601, 0.3684, 0.5972, 0.36, 0.6064, 0.257, 0.6073, 0.2565, 0.6019, 0.3596, 0.601, 0.2565, 0.6019, 0.2502, 0.5972, 0.3684, 0.5972, 0.3596, 0.601, 0.36, 0.6064, 0.3664, 0.6111, 0.2482, 0.6111, 0.257, 0.6073, 0.2161, 0.6782, 0.2112, 0.6848, 0.2112, 0.5395, 0.2151, 0.5486, 0.2205, 0.5482, 0.2216, 0.6778, 0.2161, 0.6782, 0.2151, 0.5486, 0.2254, 0.5416, 0.2205, 0.5482, 0.2151, 0.5486, 0.2112, 0.5395, 0.2205, 0.5482, 0.2254, 0.5416, 0.2254, 0.6869, 0.2216, 0.6778, 0.2216, 0.6778, 0.2254, 0.6869, 0.2112, 0.6848, 0.2161, 0.6782, 0.3768, 0.6155, 0.3704, 0.6107, 0.4355, 0.6107, 0.4269, 0.6145, 0.4273, 0.6195, 0.3772, 0.6205, 0.3768, 0.6155, 0.4269, 0.6145, 0.4337, 0.6243, 0.4273, 0.6195, 0.4269, 0.6145, 0.4355, 0.6107, 0.4273, 0.6195, 0.4337, 0.6243, 0.3686, 0.6243, 0.3772, 0.6205, 0.3772, 0.6205, 0.3686, 0.6243, 0.3704, 0.6107, 0.3768, 0.6155, 0.2561, 0.6575, 0.25, 0.6528, 0.3162, 0.6528, 0.3078, 0.6565, 0.3082, 0.6616, 0.2566, 0.6626, 0.2561, 0.6575, 0.3078, 0.6565, 0.3144, 0.6663, 0.3082, 0.6616, 0.3078, 0.6565, 0.3162, 0.6528, 0.3082, 0.6616, 0.3144, 0.6663, 0.2482, 0.6663, 0.2566, 0.6626, 0.2566, 0.6626, 0.2482, 0.6663, 0.25, 0.6528, 0.2561, 0.6575, 0.3765, 0.6479, 0.3826, 0.6526, 0.3164, 0.6526, 0.3248, 0.6489, 0.3244, 0.6438, 0.376, 0.6429, 0.3765, 0.6479, 0.3248, 0.6489, 0.3182, 0.6391, 0.3244, 0.6438, 0.3248, 0.6489, 0.3164, 0.6526, 0.3244, 0.6438, 0.3182, 0.6391, 0.3844, 0.6391, 0.376, 0.6429, 0.376, 0.6429, 0.3844, 0.6391, 0.3826, 0.6526, 0.3765, 0.6479, 0.4247, 0.5482, 0.4305, 0.5528, 0.3942, 0.5528, 0.402, 0.5491, 0.4015, 0.5446, 0.4242, 0.5438, 0.4247, 0.5482, 0.402, 0.5491, 0.3957, 0.5401, 0.4015, 0.5446, 0.402, 0.5491, 0.3942, 0.5528, 0.4015, 0.5446, 0.3957, 0.5401, 0.432, 0.5401, 0.4242, 0.5438, 0.4242, 0.5438, 0.432, 0.5401, 0.4305, 0.5528, 0.4247, 0.5482, 0.4282, 0.5777, 0.4344, 0.5824, 0.3689, 0.5824, 0.3773, 0.5787, 0.3769, 0.5736, 0.4278, 0.5726, 0.4282, 0.5777, 0.3773, 0.5787, 0.3707, 0.5689, 0.3769, 0.5736, 0.3773, 0.5787, 0.3689, 0.5824, 0.3769, 0.5736, 0.3707, 0.5689, 0.4362, 0.5689, 0.4278, 0.5726, 0.4278, 0.5726, 0.4362, 0.5689, 0.4344, 0.5824, 0.4282, 0.5777, 0.4419, 0.6753, 0.4482, 0.6801, 0.3839, 0.6801, 0.3925, 0.6763, 0.392, 0.6713, 0.4414, 0.6703, 0.4419, 0.6753, 0.3925, 0.6763, 0.3857, 0.6665, 0.392, 0.6713, 0.3925, 0.6763, 0.3839, 0.6801, 0.392, 0.6713, 0.3857, 0.6665, 0.4501, 0.6665, 0.4414, 0.6703, 0.4414, 0.6703, 0.4501, 0.6665, 0.4482, 0.6801, 0.4419, 0.6753, 0.2563, 0.6713, 0.25, 0.6665, 0.3144, 0.6665, 0.3057, 0.6703, 0.3062, 0.6753, 0.2568, 0.6763, 0.2563, 0.6713, 0.3057, 0.6703, 0.3125, 0.6801, 0.3062, 0.6753, 0.3057, 0.6703, 0.3144, 0.6665, 0.3062, 0.6753, 0.3125, 0.6801, 0.2482, 0.6801, 0.2568, 0.6763, 0.2568, 0.6763, 0.2482, 0.6801, 0.25, 0.6665, 0.2563, 0.6713, 0.2568, 0.5305, 0.2502, 0.5256, 0.394, 0.5257, 0.3849, 0.5295, 0.3853, 0.535, 0.2573, 0.536, 0.2568, 0.5305, 0.3849, 0.5295, 0.3919, 0.5399, 0.3853, 0.535, 0.3849, 0.5295, 0.394, 0.5257, 0.3853, 0.535, 0.3919, 0.5399, 0.2482, 0.5398, 0.2573, 0.536, 0.2573, 0.536, 0.2482, 0.5398, 0.2502, 0.5256, 0.2568, 0.5305, 0.4247, 0.5338, 0.4305, 0.5383, 0.3942, 0.5383, 0.402, 0.5346, 0.4015, 0.5302, 0.4242, 0.5293, 0.4247, 0.5338, 0.402, 0.5346, 0.3957, 0.5256, 0.4015, 0.5302, 0.402, 0.5346, 0.3942, 0.5383, 0.4015, 0.5302, 0.3957, 0.5256, 0.432, 0.5256, 0.4242, 0.5293, 0.4242, 0.5293, 0.432, 0.5256, 0.4305, 0.5383, 0.4247, 0.5338, 0.257, 0.6215, 0.2482, 0.6252, 0.2502, 0.6113, 0.2565, 0.6161, 0.3664, 0.6252, 0.36, 0.6205, 0.3596, 0.6151, 0.3684, 0.6113, 0.36, 0.6205, 0.257, 0.6215, 0.2565, 0.6161, 0.3596, 0.6151, 0.2565, 0.6161, 0.2502, 0.6113, 0.3684, 0.6113, 0.3596, 0.6151, 0.36, 0.6205, 0.3664, 0.6252, 0.2482, 0.6252, 0.257, 0.6215, 0.2305, 0.6782, 0.2256, 0.6848, 0.2256, 0.5395, 0.2295, 0.5486, 0.235, 0.5482, 0.236, 0.6778, 0.2305, 0.6782, 0.2295, 0.5486, 0.2399, 0.5416, 0.235, 0.5482, 0.2295, 0.5486, 0.2256, 0.5395, 0.235, 0.5482, 0.2399, 0.5416, 0.2399, 0.6869, 0.236, 0.6778, 0.236, 0.6778, 0.2399, 0.6869, 0.2256, 0.6848, 0.2305, 0.6782, 0.3768, 0.6017, 0.3704, 0.5969, 0.4355, 0.5969, 0.4269, 0.6007, 0.4273, 0.6057, 0.3772, 0.6067, 0.3768, 0.6017, 0.4269, 0.6007, 0.4337, 0.6105, 0.4273, 0.6057, 0.4269, 0.6007, 0.4355, 0.5969, 0.4273, 0.6057, 0.4337, 0.6105, 0.3686, 0.6105, 0.3772, 0.6067, 0.3772, 0.6067, 0.3686, 0.6105, 0.3704, 0.5969, 0.3768, 0.6017, 0.3244, 0.6575, 0.3182, 0.6528, 0.3844, 0.6528, 0.376, 0.6565, 0.3765, 0.6616, 0.3248, 0.6626, 0.3244, 0.6575, 0.376, 0.6565, 0.3826, 0.6663, 0.3765, 0.6616, 0.376, 0.6565, 0.3844, 0.6528, 0.3765, 0.6616, 0.3826, 0.6663, 0.3164, 0.6663, 0.3248, 0.6626, 0.3248, 0.6626, 0.3164, 0.6663, 0.3182, 0.6528, 0.3244, 0.6575, 0.3082, 0.6479, 0.3144, 0.6526, 0.2482, 0.6526, 0.2566, 0.6489, 0.2561, 0.6438, 0.3078, 0.6429, 0.3082, 0.6479, 0.2566, 0.6489, 0.25, 0.6391, 0.2561, 0.6438, 0.2566, 0.6489, 0.2482, 0.6526, 0.2561, 0.6438, 0.25, 0.6391, 0.3162, 0.6391, 0.3078, 0.6429, 0.3078, 0.6429, 0.3162, 0.6391, 0.3144, 0.6526, 0.3082, 0.6479, 0.4151, 0.6474, 0.4209, 0.652, 0.3846, 0.652, 0.3924, 0.6483, 0.3919, 0.6438, 0.4146, 0.6429, 0.4151, 0.6474, 0.3924, 0.6483, 0.3861, 0.6392, 0.3919, 0.6438, 0.3924, 0.6483, 0.3846, 0.652, 0.3919, 0.6438, 0.3861, 0.6392, 0.4224, 0.6392, 0.4146, 0.6429, 0.4146, 0.6429, 0.4224, 0.6392, 0.4209, 0.652, 0.4151, 0.6474, 0.3757, 0.6753, 0.3819, 0.68, 0.3164, 0.68, 0.3248, 0.6762, 0.3243, 0.6712, 0.3753, 0.6702, 0.3757, 0.6753, 0.3248, 0.6762, 0.3182, 0.6665, 0.3243, 0.6712, 0.3248, 0.6762, 0.3164, 0.68, 0.3243, 0.6712, 0.3182, 0.6665, 0.3837, 0.6665, 0.3753, 0.6702, 0.3753, 0.6702, 0.3837, 0.6665, 0.3819, 0.68, 0.3757, 0.6753, 0.4426, 0.6343, 0.449, 0.6391, 0.3846, 0.6391, 0.3933, 0.6352, 0.3928, 0.6302, 0.4422, 0.6292, 0.4426, 0.6343, 0.3933, 0.6352, 0.3865, 0.6254, 0.3928, 0.6302, 0.3933, 0.6352, 0.3846, 0.6391, 0.3928, 0.6302, 0.3865, 0.6254, 0.4508, 0.6254, 0.4422, 0.6292, 0.4422, 0.6292, 0.4508, 0.6254, 0.449, 0.6391, 0.4426, 0.6343, 0.3928, 0.6575, 0.3865, 0.6527, 0.4508, 0.6527, 0.4422, 0.6565, 0.4426, 0.6615, 0.3933, 0.6625, 0.3928, 0.6575, 0.4422, 0.6565, 0.449, 0.6663, 0.4426, 0.6615, 0.4422, 0.6565, 0.4508, 0.6527, 0.4426, 0.6615, 0.449, 0.6663, 0.3846, 0.6663, 0.3933, 0.6625, 0.3933, 0.6625, 0.3846, 0.6663, 0.3865, 0.6527, 0.3928, 0.6575, 0.2568, 0.545, 0.2502, 0.5401, 0.394, 0.5401, 0.3849, 0.5439, 0.3853, 0.5494, 0.2573, 0.5504, 0.2568, 0.545, 0.3849, 0.5439, 0.3919, 0.5543, 0.3853, 0.5494, 0.3849, 0.5439, 0.394, 0.5401, 0.3853, 0.5494, 0.3919, 0.5543, 0.2482, 0.5543, 0.2573, 0.5504, 0.2573, 0.5504, 0.2482, 0.5543, 0.2502, 0.5401, 0.2568, 0.545, 0.4247, 0.5642, 0.4305, 0.5687, 0.3942, 0.5687, 0.402, 0.565, 0.4015, 0.5606, 0.4242, 0.5597, 0.4247, 0.5642, 0.402, 0.565, 0.3957, 0.556, 0.4015, 0.5606, 0.402, 0.565, 0.3942, 0.5687, 0.4015, 0.5606, 0.3957, 0.556, 0.432, 0.556, 0.4242, 0.5597, 0.4242, 0.5597, 0.432, 0.556, 0.4305, 0.5687, 0.4247, 0.5642, 0.257, 0.5932, 0.2482, 0.597, 0.2502, 0.583, 0.2565, 0.5878, 0.3664, 0.597, 0.36, 0.5922, 0.3596, 0.5868, 0.3684, 0.583, 0.36, 0.5922, 0.257, 0.5932, 0.2565, 0.5878, 0.3596, 0.5868, 0.2565, 0.5878, 0.2502, 0.583, 0.3684, 0.583, 0.3596, 0.5868, 0.36, 0.5922, 0.3664, 0.597, 0.2482, 0.597, 0.257, 0.5932, 0.2017, 0.6782, 0.1968, 0.6848, 0.1968, 0.5395, 0.2007, 0.5486, 0.2061, 0.5482, 0.2071, 0.6778, 0.2017, 0.6782, 0.2007, 0.5486, 0.211, 0.5416, 0.2061, 0.5482, 0.2007, 0.5486, 0.1968, 0.5395, 0.2061, 0.5482, 0.211, 0.5416, 0.211, 0.6869, 0.2071, 0.6778, 0.2071, 0.6778, 0.211, 0.6869, 0.1968, 0.6848, 0.2017, 0.6782, 0.3768, 0.5878, 0.3704, 0.583, 0.4355, 0.583, 0.4269, 0.5869, 0.4273, 0.5919, 0.3772, 0.5929, 0.3768, 0.5878, 0.4269, 0.5869, 0.4337, 0.5967, 0.4273, 0.5919, 0.4269, 0.5869, 0.4355, 0.583, 0.4273, 0.5919, 0.4337, 0.5967, 0.3686, 0.5967, 0.3772, 0.5929, 0.3772, 0.5929, 0.3686, 0.5967, 0.3704, 0.583, 0.3768, 0.5878, 0.3244, 0.6301, 0.3182, 0.6254, 0.3844, 0.6254, 0.376, 0.6292, 0.3765, 0.6342, 0.3248, 0.6352, 0.3244, 0.6301, 0.376, 0.6292, 0.3826, 0.6389, 0.3765, 0.6342, 0.376, 0.6292, 0.3844, 0.6254, 0.3765, 0.6342, 0.3826, 0.6389, 0.3164, 0.6389, 0.3248, 0.6352, 0.3248, 0.6352, 0.3164, 0.6389, 0.3182, 0.6254, 0.3244, 0.6301, 0.3082, 0.6342, 0.3144, 0.6389, 0.2482, 0.6389, 0.2566, 0.6352, 0.2561, 0.6301, 0.3078, 0.6292, 0.3082, 0.6342, 0.2566, 0.6352, 0.25, 0.6254, 0.2561, 0.6301, 0.2566, 0.6352, 0.2482, 0.6389, 0.2561, 0.6301, 0.25, 0.6254, 0.3162, 0.6254, 0.3078, 0.6292, 0.3078, 0.6292, 0.3162, 0.6254, 0.3144, 0.6389, 0.3082, 0.6342, 0.3604, 0.5781, 0.3667, 0.5828, 0.2482, 0.5829, 0.257, 0.5791, 0.2565, 0.5737, 0.3599, 0.5727, 0.3604, 0.5781, 0.257, 0.5791, 0.2502, 0.5689, 0.2565, 0.5737, 0.257, 0.5791, 0.2482, 0.5829, 0.2565, 0.5737, 0.2502, 0.5689, 0.3687, 0.5689, 0.3599, 0.5727, 0.3599, 0.5727, 0.3687, 0.5689, 0.3667, 0.5828, 0.3604, 0.5781, 0.2568, 0.5594, 0.2502, 0.5545, 0.394, 0.5545, 0.3849, 0.5584, 0.3853, 0.5638, 0.2573, 0.5649, 0.2568, 0.5594, 0.3849, 0.5584, 0.3919, 0.5687, 0.3853, 0.5638, 0.3849, 0.5584, 0.394, 0.5545, 0.3853, 0.5638, 0.3919, 0.5687, 0.2482, 0.5687, 0.2573, 0.5649, 0.2573, 0.5649, 0.2482, 0.5687, 0.2502, 0.5545, 0.2568, 0.5594, 0.1004, 0.9006, 0.1764, 0.9006, 0.1764, 0.9106, 0.1004, 0.9106, 0.1764, 0.9006, 0.188, 0.9006, 0.188, 0.9106, 0.1764, 0.9106, 0.1764, 0.9322, 0.1004, 0.9322, 0.1004, 0.9222, 0.1764, 0.9222, 0.1004, 0.9222, 0.1004, 0.9106, 0.1764, 0.9106, 0.1764, 0.9222, 0.1764, 0.9322, 0.1764, 0.9437, 0.1004, 0.9437, 0.1004, 0.9322, 0.1004, 0.8143, 0.1764, 0.8143, 0.1764, 0.8243, 0.1004, 0.8243, 0.1764, 0.8143, 0.188, 0.8143, 0.188, 0.8243, 0.1764, 0.8243, 0.1764, 0.8458, 0.1004, 0.8458, 0.1004, 0.8358, 0.1764, 0.8358, 0.1004, 0.8358, 0.1004, 0.8243, 0.1764, 0.8243, 0.1764, 0.8358, 0.1764, 0.8458, 0.1764, 0.8573, 0.1004, 0.8573, 0.1004, 0.8458, 0.1004, 0.7711, 0.1764, 0.7711, 0.1764, 0.7811, 0.1004, 0.7811, 0.1764, 0.7711, 0.188, 0.7711, 0.188, 0.7811, 0.1764, 0.7811, 0.1764, 0.8026, 0.1004, 0.8026, 0.1004, 0.7926, 0.1764, 0.7926, 0.1004, 0.7926, 0.1004, 0.7811, 0.1764, 0.7811, 0.1764, 0.7926, 0.1764, 0.8026, 0.1764, 0.8141, 0.1004, 0.8141, 0.1004, 0.8026, 0.1004, 0.8574, 0.1764, 0.8574, 0.1764, 0.8675, 0.1004, 0.8675, 0.1764, 0.8574, 0.188, 0.8574, 0.188, 0.8675, 0.1764, 0.8675, 0.1764, 0.889, 0.1004, 0.889, 0.1004, 0.879, 0.1764, 0.879, 0.1004, 0.879, 0.1004, 0.8675, 0.1764, 0.8675, 0.1764, 0.879, 0.1764, 0.889, 0.1764, 0.9005, 0.1004, 0.9005, 0.1004, 0.889, 0.05937, 0.9069, 0.04477, 0.9069, 0.04477, 0.7711, 0.05937, 0.7711, 0.04477, 0.9069, 0.03325, 0.9069, 0.03325, 0.7711, 0.04477, 0.7711, 0.03325, 0.9069, 0.01865, 0.9069, 0.01865, 0.7711, 0.03325, 0.7711, 0.1002, 0.9069, 0.08564, 0.9069, 0.08564, 0.7711, 0.1002, 0.7711, 0.08564, 0.9069, 0.07412, 0.9069, 0.07412, 0.7711, 0.08564, 0.7711, 0.07412, 0.9069, 0.05952, 0.9069, 0.05952, 0.7711, 0.07412, 0.7711, 0.2104, 0.8585, 0.2104, 0.9293, 0.1996, 0.931, 0.1996, 0.8603, 0.04092, 0.907, 0.04092, 0.9778, 0.03017, 0.9795, 0.03017, 0.9088, 0.2219, 0.9293, 0.2219, 0.8585, 0.2326, 0.8603, 0.2326, 0.931, 0.1881, 0.8603, 0.1996, 0.8603, 0.1996, 0.931, 0.1881, 0.931, 0.2219, 0.9293, 0.2104, 0.9293, 0.2104, 0.8585, 0.2219, 0.8585, 0.05243, 0.9778, 0.05243, 0.907, 0.06318, 0.9088, 0.06318, 0.9795, 0.01865, 0.9088, 0.03017, 0.9088, 0.03017, 0.9795, 0.01865, 0.9795, 0.05243, 0.9778, 0.04092, 0.9778, 0.04092, 0.907, 0.05243, 0.907, 0.1881, 0.8148, 0.2624, 0.8148, 0.2624, 0.8248, 0.1881, 0.8248, 0.2624, 0.8148, 0.2742, 0.8148, 0.2742, 0.8248, 0.2624, 0.8248, 0.2624, 0.8466, 0.1881, 0.8466, 0.1881, 0.8366, 0.2624, 0.8366, 0.1881, 0.8366, 0.1881, 0.8248, 0.2624, 0.8248, 0.2624, 0.8366, 0.2624, 0.8466, 0.2624, 0.8584, 0.1881, 0.8584, 0.1881, 0.8466, 0.1867, 0.9438, 0.261, 0.9438, 0.261, 0.9538, 0.1867, 0.9538, 0.261, 0.9438, 0.2728, 0.9438, 0.2728, 0.9538, 0.261, 0.9538, 0.261, 0.9756, 0.1867, 0.9756, 0.1867, 0.9656, 0.261, 0.9656, 0.1867, 0.9656, 0.1867, 0.9538, 0.261, 0.9538, 0.261, 0.9656, 0.261, 0.9756, 0.261, 0.9874, 0.1867, 0.9874, 0.1867, 0.9756, 0.1004, 0.9438, 0.1747, 0.9438, 0.1747, 0.9538, 0.1004, 0.9538, 0.1747, 0.9438, 0.1865, 0.9438, 0.1865, 0.9538, 0.1747, 0.9538, 0.1747, 0.9756, 0.1004, 0.9756, 0.1004, 0.9656, 0.1747, 0.9656, 0.1004, 0.9656, 0.1004, 0.9538, 0.1747, 0.9538, 0.1747, 0.9656, 0.1747, 0.9756, 0.1747, 0.9874, 0.1004, 0.9874, 0.1004, 0.9756, 0.1881, 0.7711, 0.2624, 0.7711, 0.2624, 0.7811, 0.1881, 0.7811, 0.2624, 0.7711, 0.2742, 0.7711, 0.2742, 0.7811, 0.2624, 0.7811, 0.2624, 0.8029, 0.1881, 0.8029, 0.1881, 0.7929, 0.2624, 0.7929, 0.1881, 0.7929, 0.1881, 0.7811, 0.2624, 0.7811, 0.2624, 0.7929, 0.2624, 0.8029, 0.2624, 0.8146, 0.1881, 0.8146, 0.1881, 0.8029, 0.6002, 0.6674, 0.6002, 0.6791, 0.5485, 0.6791, 0.5485, 0.6674, 0.6002, 0.6846, 0.6002, 0.6962, 0.5485, 0.6962, 0.5485, 0.6846, 0.6002, 0.6791, 0.6002, 0.6846, 0.5485, 0.6846, 0.5485, 0.6791, 0.6519, 0.6674, 0.6519, 0.6791, 0.6002, 0.6791, 0.6002, 0.6674, 0.6519, 0.6846, 0.6519, 0.6962, 0.6002, 0.6962, 0.6002, 0.6846, 0.6519, 0.6791, 0.6519, 0.6846, 0.6002, 0.6846, 0.6002, 0.6791, 0.6153, 0.7726, 0.6153, 0.7774, 0.5843, 0.7774, 0.5843, 0.7726, 0.5485, 0.701, 0.5795, 0.701, 0.5795, 0.7726, 0.5485, 0.7726, 0.5843, 0.701, 0.5843, 0.6963, 0.6153, 0.6963, 0.6153, 0.701, 0.5843, 0.701, 0.6153, 0.701, 0.6153, 0.7726, 0.5843, 0.7726, 0.5795, 0.701, 0.5843, 0.701, 0.5843, 0.7726, 0.5795, 0.7726, 0.6434, 0.7726, 0.6434, 0.7774, 0.6317, 0.7774, 0.6317, 0.7726, 0.6153, 0.7015, 0.627, 0.7015, 0.627, 0.7726, 0.6153, 0.7726, 0.6318, 0.7015, 0.6318, 0.6968, 0.6434, 0.6968, 0.6434, 0.7015, 0.6318, 0.7015, 0.6434, 0.7015, 0.6434, 0.7726, 0.6317, 0.7726, 0.627, 0.7015, 0.6318, 0.7015, 0.6317, 0.7726, 0.627, 0.7726, 0.7471, 0.6997, 0.7518, 0.6997, 0.7518, 0.7708, 0.747, 0.7708, 0.7635, 0.7708, 0.7635, 0.7756, 0.7518, 0.7756, 0.7518, 0.7708, 0.7518, 0.6997, 0.7518, 0.695, 0.7635, 0.695, 0.7635, 0.6997, 0.6996, 0.6992, 0.7043, 0.6992, 0.7043, 0.7708, 0.6996, 0.7708, 0.7518, 0.6997, 0.7635, 0.6997, 0.7635, 0.7708, 0.7518, 0.7708, 0.7354, 0.6997, 0.7471, 0.6997, 0.747, 0.7708, 0.7354, 0.7708, 0.7353, 0.7708, 0.7353, 0.7756, 0.7043, 0.7756, 0.7043, 0.7708, 0.7043, 0.6992, 0.7043, 0.6945, 0.7353, 0.6945, 0.7353, 0.6992, 0.7719, 0.6773, 0.7719, 0.6828, 0.7203, 0.6828, 0.7203, 0.6773, 0.7043, 0.6992, 0.7353, 0.6992, 0.7353, 0.7708, 0.7043, 0.7708, 0.6686, 0.6992, 0.6996, 0.6992, 0.6996, 0.7708, 0.6686, 0.7708, 0.7202, 0.6828, 0.7202, 0.6944, 0.6686, 0.6944, 0.6686, 0.6827, 0.7719, 0.6656, 0.7719, 0.6773, 0.7203, 0.6773, 0.7203, 0.6656, 0.7202, 0.6656, 0.7202, 0.6773, 0.6686, 0.6773, 0.6686, 0.6656, 0.7719, 0.6828, 0.7719, 0.6944, 0.7203, 0.6944, 0.7203, 0.6828, 0.7202, 0.6773, 0.7202, 0.6828, 0.6686, 0.6827, 0.6686, 0.6773, 0.1981, 0.03672, 0.2378, 0.03672, 0.2313, 0.04233, 0.2053, 0.04233, 0.3042, 0.1138, 0.1443, 0.1138, 0.1981, 0.07849, 0.2378, 0.07849, 0.3042, 0.0203, 0.3042, 0.1138, 0.2378, 0.07849, 0.2378, 0.03672, 0.1443, 0.0203, 0.3042, 0.0203, 0.2378, 0.03672, 0.1981, 0.03672, 0.2313, 0.04233, 0.2313, 0.06848, 0.2053, 0.06848, 0.2053, 0.04233, 0.2378, 0.07849, 0.1981, 0.07849, 0.2053, 0.06848, 0.2313, 0.06848, 0.1981, 0.07849, 0.1981, 0.03672, 0.2053, 0.04233, 0.2053, 0.06848, 0.2378, 0.03672, 0.2378, 0.07849, 0.2313, 0.06848, 0.2313, 0.04233, 0.8841, 0.3621, 0.8841, 0.2832, 0.951, 0.2832, 0.951, 0.3621, 0.6462, 0.8175, 0.6462, 0.9167, 0.567, 0.9167, 0.567, 0.8175, 0.951, 0.3649, 0.951, 0.4224, 0.8841, 0.4224, 0.8841, 0.3649, 0.6662, 0.9552, 0.567, 0.9552, 0.567, 0.9441, 0.6662, 0.9441, 0.7454, 0.9552, 0.6662, 0.9552, 0.6662, 0.9441, 0.7454, 0.9441, 0.7454, 0.9779, 0.6662, 0.9779, 0.6662, 0.9673, 0.7454, 0.9673, 0.7454, 0.9673, 0.6662, 0.9673, 0.6662, 0.9552, 0.7454, 0.9552, 0.6662, 0.9779, 0.567, 0.9779, 0.567, 0.9673, 0.6662, 0.9673, 0.6662, 0.9673, 0.567, 0.9673, 0.567, 0.9552, 0.6662, 0.9552, 0.6462, 0.9167, 0.6462, 0.8175, 0.6568, 0.8175, 0.6568, 0.9167, 0.8841, 0.3621, 0.951, 0.3621, 0.951, 0.3649, 0.8841, 0.3649, 0.8841, 0.2832, 0.8841, 0.3621, 0.8814, 0.3623, 0.8814, 0.2834, 0.7669, 0.9552, 0.7669, 0.9441, 0.7895, 0.9441, 0.7895, 0.9552, 0.6783, 0.9167, 0.6783, 0.8175, 0.6904, 0.8175, 0.6904, 0.9167, 0.6568, 0.9167, 0.6568, 0.8175, 0.6783, 0.8175, 0.6783, 0.9167, 0.7454, 0.9673, 0.7454, 0.9552, 0.7669, 0.9552, 0.7669, 0.9673, 0.7454, 0.9552, 0.7454, 0.9441, 0.7669, 0.9441, 0.7669, 0.9552, 0.7131, 0.9167, 0.7131, 0.8175, 0.7242, 0.8175, 0.7242, 0.9167, 0.6904, 0.9167, 0.6904, 0.8175, 0.7131, 0.8175, 0.7131, 0.9167, 0.951, 0.3621, 0.951, 0.2832, 0.9538, 0.2834, 0.9538, 0.3623, 0.5747, 0.6172, 0.5747, 0.6083, 0.8001, 0.6083, 0.8001, 0.6172, 0.5747, 0.6435, 0.5747, 0.6348, 0.8001, 0.6348, 0.8001, 0.6435, 0.5747, 0.6348, 0.5747, 0.6259, 0.8001, 0.6259, 0.8001, 0.6348, 0.5747, 0.6259, 0.5747, 0.6172, 0.8001, 0.6172, 0.8001, 0.6259, 0.5758, 0.5805, 0.5758, 0.5715, 0.8013, 0.5715, 0.8013, 0.5805, 0.5758, 0.5715, 0.5758, 0.5628, 0.8013, 0.5628, 0.8013, 0.5715, 0.5758, 0.5981, 0.5758, 0.5891, 0.8013, 0.5891, 0.8013, 0.5981, 0.5758, 0.5891, 0.5758, 0.5805, 0.8013, 0.5805, 0.8013, 0.5891, 0.477, 0.6521, 0.468, 0.6521, 0.468, 0.5117, 0.477, 0.5117, 0.5033, 0.6521, 0.4946, 0.6521, 0.4946, 0.5117, 0.5033, 0.5117, 0.4946, 0.6521, 0.4856, 0.6521, 0.4856, 0.5117, 0.4946, 0.5117, 0.4856, 0.6521, 0.477, 0.6521, 0.477, 0.5117, 0.4856, 0.5117, 0.5421, 0.5125, 0.551, 0.5125, 0.551, 0.6575, 0.5421, 0.6575, 0.5158, 0.5125, 0.5245, 0.5125, 0.5245, 0.6575, 0.5158, 0.6575, 0.5245, 0.5125, 0.5334, 0.5125, 0.5334, 0.6575, 0.5245, 0.6575, 0.5334, 0.5125, 0.5421, 0.5125, 0.5421, 0.6575, 0.5334, 0.6575, 0.02729, 0.3844, 0.0279, 0.4766, 0.01989, 0.4865, 0.01892, 0.3799, 0.0279, 0.4766, 0.1339, 0.4778, 0.1407, 0.4852, 0.01989, 0.4865, 0.1339, 0.4778, 0.1371, 0.3881, 0.1464, 0.3819, 0.1407, 0.4852, 0.1371, 0.3881, 0.1339, 0.4778, 0.125, 0.4659, 0.1262, 0.396, 0.03751, 0.4666, 0.03874, 0.3954, 0.04847, 0.4019, 0.0443, 0.4579, 0.0279, 0.4766, 0.02729, 0.3844, 0.03874, 0.3954, 0.03751, 0.4666, 0.02729, 0.3844, 0.1371, 0.3881, 0.1262, 0.396, 0.03874, 0.3954, 0.1339, 0.4778, 0.0279, 0.4766, 0.03751, 0.4666, 0.125, 0.4659, 0.119, 0.4035, 0.1174, 0.4597, 0.11, 0.4496, 0.1081, 0.4131, 0.1262, 0.396, 0.125, 0.4659, 0.1174, 0.4597, 0.119, 0.4035, 0.125, 0.4659, 0.03751, 0.4666, 0.0443, 0.4579, 0.1174, 0.4597, 0.1174, 0.4597, 0.0443, 0.4579, 0.05452, 0.4485, 0.11, 0.4496, 0.0443, 0.4579, 0.04847, 0.4019, 0.05743, 0.412, 0.05452, 0.4485, 0.04847, 0.4019, 0.119, 0.4035, 0.1081, 0.4131, 0.05743, 0.412, 0.1007, 0.4192, 0.1012, 0.4414, 0.06414, 0.4401, 0.06555, 0.4197, 0.1081, 0.4131, 0.11, 0.4496, 0.1012, 0.4414, 0.1007, 0.4192, 0.11, 0.4496, 0.05452, 0.4485, 0.06414, 0.4401, 0.1012, 0.4414, 0.05452, 0.4485, 0.05743, 0.412, 0.06555, 0.4197, 0.06414, 0.4401, 0.05947, 0.6403, 0.04845, 0.6494, 0.04912, 0.505, 0.05854, 0.505, 0.04845, 0.6494, 0.03182, 0.662, 0.02927, 0.505, 0.04912, 0.505, 0.03182, 0.662, 0.0202, 0.6722, 0.0176, 0.505, 0.02927, 0.505, 0.0202, 0.6722, 0.03182, 0.662, 0.06866, 0.6967, 0.0639, 0.7134, 0.07539, 0.6801, 0.08022, 0.6629, 0.1108, 0.6644, 0.1176, 0.6811, 0.04845, 0.6494, 0.05947, 0.6403, 0.08022, 0.6629, 0.07539, 0.6801, 0.9862, 0.5129, 0.9504, 0.5129, 0.9504, 0.4358, 0.9862, 0.4358, 0.03182, 0.662, 0.04845, 0.6494, 0.07539, 0.6801, 0.06866, 0.6967, 0.13, 0.7138, 0.1249, 0.697, 0.1616, 0.661, 0.1732, 0.6715, 0.8787, 0.5129, 0.8404, 0.5129, 0.8404, 0.4358, 0.8787, 0.4358, 0.0639, 0.7134, 0.06866, 0.6967, 0.1249, 0.697, 0.13, 0.7138, 0.06866, 0.6967, 0.07539, 0.6801, 0.1176, 0.6811, 0.1249, 0.697, 0.9135, 0.5129, 0.8787, 0.5129, 0.8787, 0.4358, 0.9135, 0.4358, 0.1249, 0.697, 0.1176, 0.6811, 0.1463, 0.6507, 0.1616, 0.661, 0.1176, 0.6811, 0.1108, 0.6644, 0.1343, 0.6424, 0.1463, 0.6507, 0.9504, 0.5129, 0.9135, 0.5129, 0.9135, 0.4358, 0.9504, 0.4358, 0.1732, 0.6715, 0.1616, 0.661, 0.1622, 0.5058, 0.1738, 0.5058, 0.1616, 0.661, 0.1463, 0.6507, 0.1446, 0.5058, 0.1622, 0.5058, 0.1463, 0.6507, 0.1343, 0.6424, 0.1335, 0.5056, 0.1446, 0.5058, 0.9135, 0.7844, 0.9504, 0.7844, 0.9504, 0.7894, 0.9135, 0.7894, 0.8404, 0.7894, 0.8787, 0.7894, 0.8787, 0.8114, 0.8404, 0.8114, 0.8404, 0.7844, 0.8787, 0.7844, 0.8787, 0.7894, 0.8404, 0.7894, 0.8787, 0.7844, 0.9135, 0.7844, 0.9135, 0.7894, 0.8787, 0.7894, 0.9504, 0.7844, 0.9862, 0.7844, 0.9862, 0.7894, 0.9504, 0.7894, 0.9504, 0.8114, 0.9862, 0.8114, 0.9862, 0.8218, 0.9504, 0.8218, 0.9135, 0.7894, 0.9504, 0.7894, 0.9504, 0.8114, 0.9135, 0.8114, 0.8787, 0.7894, 0.9135, 0.7894, 0.9135, 0.8114, 0.8787, 0.8114, 0.9504, 0.7894, 0.9862, 0.7894, 0.9862, 0.8114, 0.9504, 0.8114, 0.9135, 0.8218, 0.9504, 0.8218, 0.9504, 0.8531, 0.9135, 0.8531, 0.8404, 0.8114, 0.8787, 0.8114, 0.8787, 0.8218, 0.8404, 0.8218, 0.9135, 0.8114, 0.9504, 0.8114, 0.9504, 0.8218, 0.9135, 0.8218, 0.8787, 0.8114, 0.9135, 0.8114, 0.9135, 0.8218, 0.8787, 0.8218, 0.8787, 0.8218, 0.9135, 0.8218, 0.9135, 0.8531, 0.8787, 0.8531, 0.9504, 0.8218, 0.9862, 0.8218, 0.9862, 0.8531, 0.9504, 0.8531, 0.8404, 0.8218, 0.8787, 0.8218, 0.8787, 0.8531, 0.8404, 0.8531, 0.9504, 0.7844, 0.9135, 0.7844, 0.9135, 0.7064, 0.9504, 0.7072, 0.9504, 0.7072, 0.9135, 0.7064, 0.9135, 0.6349, 0.9504, 0.6369, 0.9504, 0.6369, 0.9135, 0.6349, 0.9135, 0.5754, 0.9504, 0.5754, 0.9504, 0.5754, 0.9135, 0.5754, 0.9135, 0.5129, 0.9504, 0.5129, 0.9135, 0.7844, 0.8787, 0.7844, 0.8787, 0.7059, 0.9135, 0.7064, 0.9135, 0.7064, 0.8787, 0.7059, 0.8787, 0.6347, 0.9135, 0.6349, 0.9135, 0.6349, 0.8787, 0.6347, 0.8787, 0.5754, 0.9135, 0.5754, 0.9135, 0.5754, 0.8787, 0.5754, 0.8787, 0.5129, 0.9135, 0.5129, 0.8787, 0.7844, 0.8404, 0.7844, 0.8404, 0.7048, 0.8787, 0.7059, 0.8787, 0.7059, 0.8404, 0.7048, 0.8404, 0.6365, 0.8787, 0.6347, 0.8787, 0.6347, 0.8404, 0.6365, 0.8404, 0.5754, 0.8787, 0.5754, 0.8787, 0.5754, 0.8404, 0.5754, 0.8404, 0.5129, 0.8787, 0.5129, 0.9862, 0.7844, 0.9504, 0.7844, 0.9504, 0.7072, 0.9862, 0.7083, 0.9862, 0.7083, 0.9504, 0.7072, 0.9504, 0.6369, 0.9862, 0.6397, 0.9862, 0.6397, 0.9504, 0.6369, 0.9504, 0.5754, 0.9862, 0.5754, 0.9862, 0.5754, 0.9504, 0.5754, 0.9504, 0.5129, 0.9862, 0.5129, 0.3493, 0.9445, 0.5398, 0.9445, 0.5398, 0.9567, 0.3493, 0.9567, 0.5398, 0.981, 0.3493, 0.981, 0.3493, 0.9689, 0.5398, 0.9689, 0.3493, 0.981, 0.3371, 0.981, 0.3371, 0.9689, 0.3493, 0.9689, 0.3493, 0.9567, 0.5398, 0.9567, 0.5398, 0.9689, 0.3493, 0.9689, 0.3493, 0.9323, 0.5398, 0.9323, 0.5398, 0.9445, 0.3493, 0.9445, 0.5025, 0.763, 0.5025, 0.6708, 0.5157, 0.6708, 0.5157, 0.763, 0.4961, 0.6708, 0.4961, 0.763, 0.4829, 0.763, 0.4829, 0.6708, 0.5157, 0.763, 0.5157, 0.6708, 0.5221, 0.6708, 0.5221, 0.763, 0.4961, 0.763, 0.4961, 0.6708, 0.5025, 0.6708, 0.5025, 0.763, 0.5025, 0.8554, 0.5025, 0.7631, 0.5157, 0.7631, 0.5157, 0.8554, 0.4961, 0.7631, 0.4961, 0.8554, 0.4829, 0.8554, 0.4829, 0.7631, 0.5157, 0.8554, 0.5157, 0.7631, 0.5221, 0.7631, 0.5221, 0.8554, 0.4961, 0.8554, 0.4961, 0.7631, 0.5025, 0.7631, 0.5025, 0.8554, 0.1143, 0.1282, 0.02519, 0.1282, 0.02519, 0.03418, 0.1143, 0.03418, 0.02519, 0.1282, 0.01593, 0.1282, 0.01593, 0.03418, 0.02519, 0.03418, 0.02519, 0.1375, 0.1143, 0.1375, 0.1143, 0.2315, 0.02519, 0.2315, 0.1236, 0.1282, 0.1143, 0.1282, 0.1143, 0.03418, 0.1236, 0.03418, 0.1143, 0.03418, 0.02519, 0.03418, 0.02519, 0.02492, 0.1143, 0.02492, 0.1143, 0.1375, 0.02519, 0.1375, 0.02519, 0.1282, 0.1143, 0.1282, 0.3451, 0.7189, 0.345, 0.7165, 0.4435, 0.7165, 0.4435, 0.7189, 0.4435, 0.7189, 0.4459, 0.7191, 0.4441, 0.7896, 0.4418, 0.7894, 0.4418, 0.7894, 0.4417, 0.7918, 0.3433, 0.7918, 0.3433, 0.7894, 0.3433, 0.7894, 0.341, 0.7895, 0.3428, 0.7189, 0.3451, 0.7189, 0.4435, 0.7189, 0.4418, 0.7894, 0.3433, 0.7894, 0.3451, 0.7189, 0.4191, 0.903, 0.356, 0.9046, 0.356, 0.8166, 0.4191, 0.815])
me_cube_004.materials.append(mat_material)
me_cube_004.use_remesh_preserve_volume = False
me_cube_004.use_remesh_preserve_attributes = False
me_cube_004.use_mirror_vertex_groups = False
me_cube_004.update()

# ---- objects
ob_house = bpy.data.objects.new('house', me_cube_004)

# ---- transforms, parenting, visibility, modifiers, constraints
ob_house.location = (-0.0276, 0.3949, 0.0)
ob_house.rotation_euler = (0.0, -0.0, -0.05424)
ob_house.lock_rotations_4d = False
ob_house.empty_display_type = 'ARROWS'
ob_house.lineart.crease_threshold = 0.0

# ---- collection membership
col_collection_1.objects.link(ob_house)

# ---- scene / render settings (as saved in the file)
scene.frame_start = 1; scene.frame_end = 250; scene.frame_set(3)
scene.render.engine = 'BLENDER_EEVEE_NEXT'
scene.render.resolution_x = 600
scene.render.resolution_y = 461
scene.render.dither_intensity = 0.0
scene.render.bake_margin = 10
scene.cycles.use_denoising = False
scene.cycles.samples = 50
scene.cycles.sampling_pattern = 'TABULATED_SOBOL'
scene.cycles.light_sampling_threshold = 0.0
scene.cycles.use_adaptive_sampling = False
scene.cycles.use_light_tree = False
scene.cycles.blur_glossy = 0.0
scene.cycles.pixel_filter_type = 'GAUSSIAN'
scene.cycles.sample_clamp_indirect = 0.0
scene.view_settings.view_transform = 'Standard'
bpy.context.view_layer.update()

# ---- added for rendering (the .blend has no active camera and no usable light): camera, sun
cam_auto = bpy.data.cameras.new('AutoCamera')
cam_auto.lens = 50.0
cam_auto.sensor_width = 36.0
cam_auto.clip_end = 1000.0
ob_auto_camera = bpy.data.objects.new('AutoCamera', cam_auto)
scene.collection.objects.link(ob_auto_camera)
ob_auto_camera.location = (11.9019, -13.8688, 13.7453)
ob_auto_camera.rotation_euler = (1.09748, -7.21219e-08, 0.694738)
scene.camera = ob_auto_camera
light_auto_sun = bpy.data.lights.new('AutoSun', 'SUN')
light_auto_sun.energy = 3.0
light_auto_sun.angle = 0.0523599
ob_auto_sun = bpy.data.objects.new('AutoSun', light_auto_sun)
scene.collection.objects.link(ob_auto_sun)
ob_auto_sun.rotation_euler = (0.872665, 0.174533, 0.523599)
bpy.context.view_layer.update()

